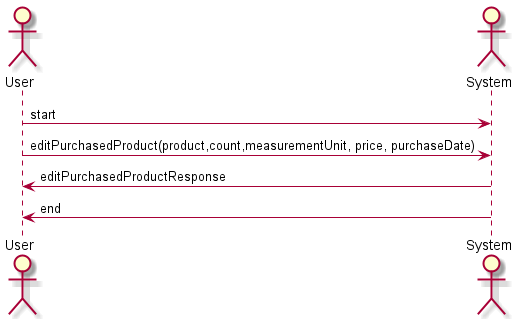

The diagram above was rendered by PlantUML. Its source (embedded in the PNG):
@startuml edit_purchased_product

skinparam backgroundColor #FFFFFF


actor User
actor System


User -> System: start
User -> System: editPurchasedProduct(product,count,measurementUnit, price, purchaseDate)
System -> User: editPurchasedProductResponse
System -> User: end
@enduml